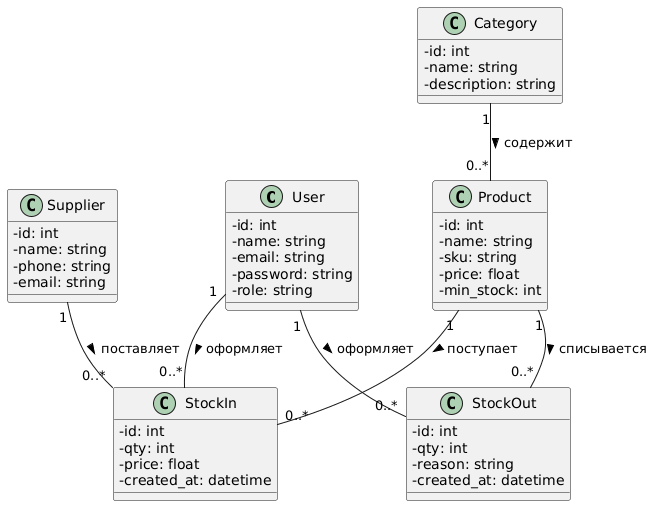

The diagram above was rendered by PlantUML. Its source (embedded in the PNG):
@startuml
skinparam classAttributeIconSize 0

class User {
  - id: int
  - name: string
  - email: string
  - password: string
  - role: string
}

class Category {
  - id: int
  - name: string
  - description: string
}

class Supplier {
  - id: int
  - name: string
  - phone: string
  - email: string
}

class Product {
  - id: int
  - name: string
  - sku: string
  - price: float
  - min_stock: int
}

class StockIn {
  - id: int
  - qty: int
  - price: float
  - created_at: datetime
}

class StockOut {
  - id: int
  - qty: int
  - reason: string
  - created_at: datetime
}

Category "1" -- "0..*" Product : содержит >
Supplier "1" -- "0..*" StockIn : поставляет >
Product "1" -- "0..*" StockIn : поступает >
Product "1" -- "0..*" StockOut : списывается >
User "1" -- "0..*" StockIn : оформляет >
User "1" -- "0..*" StockOut : оформляет >
@enduml